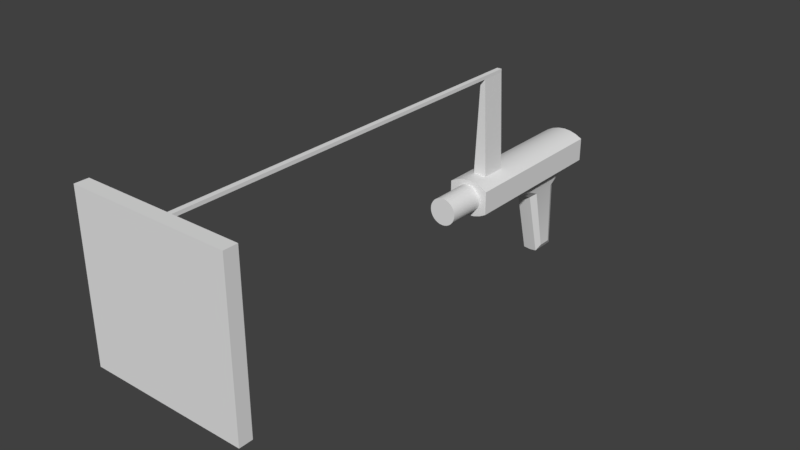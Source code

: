 # Source: BoomBoomGun.blend  (saved by Blender 2.78.0; exported with 4.5.12 LTS)
import bpy
from mathutils import Matrix  # noqa: F401  (used for matrix-valued properties, if any)

bpy.ops.wm.read_factory_settings(use_empty=True)
scene = bpy.context.scene
scene.name = 'Scene'

# ---- collections
col_collection_1 = bpy.data.collections.new('Collection 1'); scene.collection.children.link(col_collection_1)

# ---- world
world_world = bpy.data.worlds.new('World'); scene.world = world_world
world_world.color = (0.05088, 0.05088, 0.05088)
world_world.use_sun_shadow = False
world_world.sun_shadow_jitter_overblur = 0.0
world_world.cycles.sampling_method = 'MANUAL'

# ---- meshes
me_cylinder = bpy.data.meshes.new('Cylinder')
me_cylinder.from_pydata([(0.01555, 0.09697, 0.2284), (0.005267, 0.3234, 0.2284), (0.01555, 0.09697, 0.172), (0.005267, 0.3234, 0.172), (0.005267, 0.3308, 0.172), (0.005267, 0.3308, 0.2284), (0.005267, 0.3234, 1.056), (0.005267, 0.3308, 1.056), (0.1719, 0.001316, 1.079), (0.1719, 0.3451, 1.079), (0.1719, 0.001316, 1.05), (0.1719, 0.3451, 1.05), (0.0, 0.09697, 0.172), (0.0, 0.3234, 0.172), (0.0, 0.09697, 0.2284), (0.0, 0.3234, 0.2284), (0.0, 0.3308, 0.172), (0.0, 0.3308, 0.2284), (0.0, 0.3234, 1.056), (0.0, 0.3308, 1.056), (0.0, 0.001316, 1.05), (0.0, 0.3451, 1.05), (0.0, 0.001316, 1.079), (0.0, 0.3451, 1.079), (0.04493, 0.04687, 0.2669), (0.03095, 0.0394, 0.2669), (0.01578, 0.03479, 0.2669), (0.04493, 0.04687, -0.1019), (0.03095, 0.0394, -0.1019), (0.01578, 0.03479, -0.1019), (0.04493, 0.04687, -0.05687), (0.04493, 0.04687, 0.1235), (0.03095, 0.0394, -0.04584), (0.03095, 0.0394, 0.108), (0.01578, 0.03479, -0.05687), (0.01578, 0.03479, 0.1235), (0.0224, 0.004607, -0.01977), (0.0224, 0.004607, 0.03686), (0.01578, 5.332e-06, -0.0355), (0.01578, 5.336e-06, 0.054), (0.02394, -0.1366, -0.02176), (0.02394, -0.1366, 0.008008), (0.01578, -0.151, -0.03917), (0.01578, -0.151, 0.01582), (0.0, 0.03324, 0.2669), (0.0, 0.03324, -0.1019), (0.0, 0.03324, -0.05687), (0.0, 0.03324, 0.1235), (0.0, -0.001548, -0.0355), (0.0, -0.001548, 0.054), (0.0, -0.1526, -0.03917), (0.0, -0.1526, 0.01582), (0.04493, 0.09905, 0.2669), (0.03095, 0.1065, 0.2669), (0.01578, 0.1111, 0.2669), (0.04493, 0.09905, -0.1019), (0.03095, 0.1065, -0.1019), (0.01578, 0.1111, -0.1019), (0.04493, 0.09905, -0.05687), (0.04493, 0.09905, 0.1235), (0.0, 0.1127, 0.2669), (0.0, 0.1127, -0.1019), (0.03095, 0.1065, -0.06036), (0.01578, 0.1111, -0.06036), (0.0, 0.1127, -0.06036), (0.03095, 0.1065, 0.1235), (0.01578, 0.1111, 0.1235), (0.0, 0.1127, 0.1235), (0.0, 0.103, 0.2538), (0.0, 0.103, 0.3538), (0.005853, 0.1024, 0.2538), (0.01148, 0.1007, 0.2538), (0.01667, 0.0979, 0.2538), (0.02121, 0.09417, 0.2538), (0.02494, 0.08963, 0.2538), (0.02772, 0.08444, 0.2538), (0.02942, 0.07881, 0.2538), (0.03, 0.07296, 0.2538), (0.02942, 0.06711, 0.2538), (0.02772, 0.06148, 0.2538), (0.02494, 0.05629, 0.2538), (0.02121, 0.05175, 0.2538), (0.01667, 0.04802, 0.2538), (0.01148, 0.04524, 0.2538), (0.005853, 0.04354, 0.2538), (0.0, 0.04296, 0.2538), (0.0, 0.04296, 0.3538), (-0.005853, 0.04354, 0.2538), (-0.005853, 0.04354, 0.3538), (-0.01148, 0.04524, 0.2538), (-0.01148, 0.04524, 0.3538), (-0.01667, 0.04802, 0.2538), (-0.01667, 0.04802, 0.3538), (-0.02121, 0.05175, 0.2538), (-0.02121, 0.05175, 0.3538), (-0.02494, 0.05629, 0.2538), (-0.02494, 0.05629, 0.3538), (-0.02772, 0.06148, 0.2538), (-0.02772, 0.06148, 0.3538), (-0.02942, 0.06711, 0.2538), (-0.02942, 0.06711, 0.3538), (-0.03, 0.07296, 0.2538), (-0.03, 0.07296, 0.3538), (-0.02942, 0.07881, 0.2538), (-0.02942, 0.07881, 0.3538), (-0.02772, 0.08444, 0.2538), (-0.02772, 0.08444, 0.3538), (-0.02494, 0.08963, 0.2538), (-0.02494, 0.08963, 0.3538), (-0.02121, 0.09417, 0.2538), (-0.02121, 0.09417, 0.3538), (-0.01667, 0.0979, 0.2538), (-0.01667, 0.0979, 0.3538), (-0.01148, 0.1007, 0.2538), (-0.01148, 0.1007, 0.3538), (-0.005853, 0.1024, 0.2538), (-0.005853, 0.1024, 0.3538)], [], [(12, 13, 3, 2), (2, 3, 1, 0), (12, 2, 0, 14), (1, 3, 4, 5), (1, 5, 7, 6), (18, 6, 7, 19), (15, 1, 6, 18), (20, 21, 11, 10), (10, 11, 9, 8), (20, 10, 8, 22), (8, 9, 23, 22), (11, 21, 23, 9), (5, 17, 19, 7), (4, 16, 17, 5), (0, 1, 15, 14), (3, 13, 16, 4), (32, 28, 27, 30), (34, 29, 28, 32), (46, 45, 29, 34), (44, 47, 35, 26), (34, 38, 48, 46), (26, 35, 33, 25), (25, 33, 31, 24), (33, 32, 30, 31), (37, 41, 40, 36), (38, 42, 50, 48), (35, 39, 37, 33), (33, 37, 36, 32), (47, 49, 39, 35), (32, 36, 38, 34), (51, 50, 42, 43), (43, 42, 40, 41), (39, 43, 41, 37), (36, 40, 42, 38), (49, 51, 43, 39), (44, 26, 54, 60), (24, 31, 59, 52), (27, 28, 56, 55), (30, 27, 55, 58), (25, 24, 52, 53), (28, 29, 57, 56), (31, 30, 58, 59), (26, 25, 53, 54), (29, 45, 61, 57), (57, 61, 64, 63), (56, 57, 63, 62), (63, 64, 67, 66), (62, 63, 66, 65), (56, 62, 58, 55), (58, 62, 65, 59), (53, 52, 59, 65), (53, 65, 66, 54), (54, 66, 67, 60), (85, 86, 88, 87), (87, 88, 90, 89), (89, 90, 92, 91), (91, 92, 94, 93), (93, 94, 96, 95), (95, 96, 98, 97), (97, 98, 100, 99), (99, 100, 102, 101), (101, 102, 104, 103), (103, 104, 106, 105), (105, 106, 108, 107), (107, 108, 110, 109), (109, 110, 112, 111), (111, 112, 114, 113), (113, 114, 116, 115), (68, 115, 116, 69), (68, 70, 71, 72, 73, 74, 75, 76, 77, 78, 79, 80, 81, 82, 83, 84, 85, 87, 89, 91, 93, 95, 97, 99, 101, 103, 105, 107, 109, 111, 113, 115), (88, 86, 69, 116, 114, 112, 110, 108, 106, 104, 102, 100, 98, 96, 94, 92, 90)])
me_cylinder.polygons.foreach_set('use_smooth', [0, 0, 0, 0, 0, 0, 0, 0, 0, 0, 0, 0, 0, 0, 0, 0, 1, 1, 1, 1, 1, 1, 1, 1, 1, 1, 1, 1, 1, 1, 1, 1, 1, 1, 1, 1, 1, 1, 1, 1, 1, 1, 1, 1, 1, 1, 1, 1, 1, 1, 1, 1, 1, 1, 1, 1, 1, 1, 1, 1, 1, 1, 1, 1, 1, 1, 1, 1, 1, 1, 1])
_k = set([(32, 36), (33, 35), (33, 37), (35, 47), (36, 38), (36, 40), (37, 39), (37, 41), (40, 41), (40, 42), (41, 43)])
me_cylinder.attributes.new('sharp_edge', 'BOOLEAN', 'EDGE').data.foreach_set('value', [ (min(e.vertices), max(e.vertices)) in _k for e in me_cylinder.edges])
me_cylinder.use_remesh_preserve_volume = False
me_cylinder.use_remesh_preserve_attributes = False
me_cylinder.use_mirror_vertex_groups = False
me_cylinder.update()

# ---- objects
ob_gun = bpy.data.objects.new('Gun', me_cylinder)

# ---- transforms, parenting, visibility, modifiers, constraints
ob_gun.location = (0.0, 0.0, 0.0)
ob_gun.rotation_euler = (1.571, -0.0, 0.0)
ob_gun.lineart.crease_threshold = 0.0
_m = ob_gun.modifiers.new('EdgeSplit', 'EDGE_SPLIT')
_m.split_angle = 0.6754
_m = ob_gun.modifiers.new('Mirror', 'MIRROR')
_m.use_clip = True

# ---- collection membership
col_collection_1.objects.link(ob_gun)

# ---- scene / render settings (as saved in the file)
scene.frame_start = 1; scene.frame_end = 250; scene.frame_set(1)
scene.render.engine = 'BLENDER_EEVEE_NEXT'
scene.render.resolution_percentage = 50
scene.render.dither_intensity = 0.0
scene.cycles.use_denoising = False
scene.cycles.samples = 128
scene.cycles.sampling_pattern = 'TABULATED_SOBOL'
scene.cycles.light_sampling_threshold = 0.0
scene.cycles.use_adaptive_sampling = False
scene.cycles.use_light_tree = False
scene.cycles.blur_glossy = 0.0
scene.cycles.sample_clamp_indirect = 0.0
scene.view_settings.view_transform = 'Standard'
bpy.context.view_layer.update()

# ---- added for rendering (the .blend has no active camera and no usable light): camera, sun
cam_auto = bpy.data.cameras.new('AutoCamera')
cam_auto.lens = 50.0
cam_auto.sensor_width = 36.0
cam_auto.clip_end = 1000.0
ob_auto_camera = bpy.data.objects.new('AutoCamera', cam_auto)
scene.collection.objects.link(ob_auto_camera)
ob_auto_camera.location = (1.22795, -1.96232, 1.07864)
ob_auto_camera.rotation_euler = (1.09748, -7.21219e-08, 0.694738)
scene.camera = ob_auto_camera
light_auto_sun = bpy.data.lights.new('AutoSun', 'SUN')
light_auto_sun.energy = 3.0
light_auto_sun.angle = 0.0523599
ob_auto_sun = bpy.data.objects.new('AutoSun', light_auto_sun)
scene.collection.objects.link(ob_auto_sun)
ob_auto_sun.rotation_euler = (0.872665, 0.174533, 0.523599)
bpy.context.view_layer.update()

